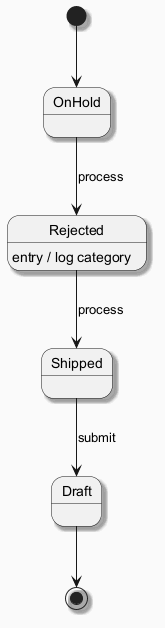

The diagram above was rendered by PlantUML. Its source (embedded in the PNG):
@startuml
skinparam backgroundColor #FAFAFA
skinparam classBackgroundColor #FFF3E0
skinparam classBorderColor #E65100
skinparam shadowing true
[*] --> OnHold
OnHold --> Rejected : process
Rejected --> Shipped : process
Rejected : entry / log category
Shipped --> Draft : submit
Draft --> [*]
@enduml